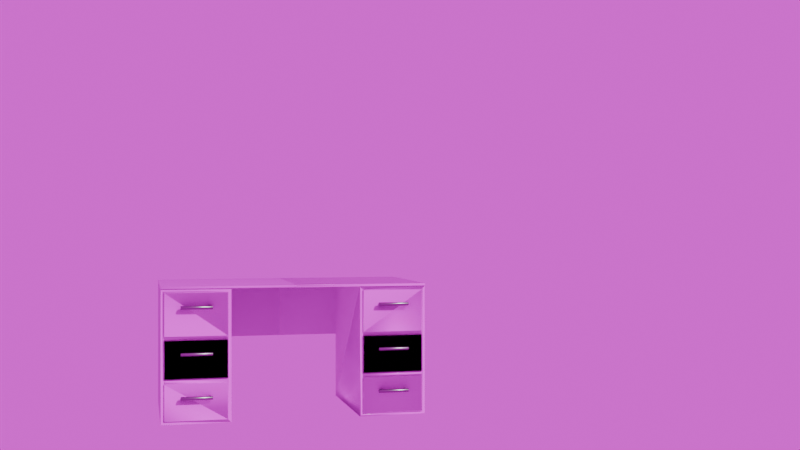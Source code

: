 # Source: desk.blend  (saved by Blender 4.4.32; exported with 4.5.12 LTS)
import bpy
from mathutils import Matrix  # noqa: F401  (used for matrix-valued properties, if any)

bpy.ops.wm.read_factory_settings(use_empty=True)
scene = bpy.context.scene
scene.name = 'Scene'

# ---- collections
col_collection = bpy.data.collections.new('Collection'); scene.collection.children.link(col_collection)

# ---- images (referenced by path relative to the original .blend; pixels are not part of the script)
import os
ASSET_DIR = os.environ.get("B2B_ASSET_DIR", "")  # directory of the original .blend (textures are referenced by path, not embedded)
HERE = os.path.dirname(os.path.abspath(__file__))  # packed textures are extracted next to this script under _unpacked/

def load_image(name, relpath, width, height, colorspace="sRGB"):
    """Load a texture the original file referenced (path relative to the .blend, or extracted next to this script)."""
    p = next((c for c in (os.path.join(HERE, relpath), os.path.join(ASSET_DIR, relpath)) if relpath and os.path.exists(c)), "")
    if p:
        img = bpy.data.images.load(p, check_existing=True)
        img.name = name
    else:  # same state as the original file: an image datablock whose file is absent (Cycles renders it pink)
        img = bpy.data.images.new(name, width, height)
        img.source = "FILE"
        img.filepath = "//" + (relpath or name)
    img.colorspace_settings.name = colorspace
    return img
img_wood023_1k_jpg_color_jpg = load_image('Wood023_1K-JPG_Color.jpg', 'Wood023_1K-JPG/Wood023_1K-JPG_Color.jpg', 1024, 1024, 'sRGB')
img_wood023_1k_jpg_roughness_jpg = load_image('Wood023_1K-JPG_Roughness.jpg', 'Wood023_1K-JPG/Wood023_1K-JPG_Roughness.jpg', 1024, 1024, 'Non-Color')
img_wood023_1k_jpg_normalgl_jpg = load_image('Wood023_1K-JPG_NormalGL.jpg', 'Wood023_1K-JPG/Wood023_1K-JPG_NormalGL.jpg', 1024, 1024, 'Non-Color')

# ---- materials (node trees are filled in below, after node groups)
mat_wood = bpy.data.materials.new('wood')
mat_wood.alpha_threshold = 0.0
mat_wood.roughness = 0.5
mat_wood.line_color = (0.0, 0.0, 0.0, 1.0)
mat_metal = bpy.data.materials.new('Metal')

# ---- material node trees
mat_wood.use_nodes = True; mat_wood.node_tree.nodes.clear()
_N = mat_wood.node_tree.nodes; _L = mat_wood.node_tree.links
n0 = _N.new('ShaderNodeOutputMaterial'); n0.name = 'Material Output'; n0.location = (300, 300)
n1 = _N.new('ShaderNodeBsdfPrincipled'); n1.name = 'Principled BSDF'; n1.location = (10, 300)
n1.inputs[3].default_value = 1.45
n2 = _N.new('ShaderNodeTexImage'); n2.name = 'Image Texture'; n2.location = (85, -40)
n2.label = 'Base Color'
n2.image = img_wood023_1k_jpg_color_jpg
n3 = _N.new('ShaderNodeTexImage'); n3.name = 'Image Texture.001'; n3.location = (85, -320)
n3.label = 'Roughness'
n3.image = img_wood023_1k_jpg_roughness_jpg
n4 = _N.new('ShaderNodeTexImage'); n4.name = 'Image Texture.002'; n4.location = (85, -600)
n4.label = 'Normal'
n4.image = img_wood023_1k_jpg_normalgl_jpg
n5 = _N.new('ShaderNodeNormalMap'); n5.name = 'Normal Map'; n5.location = (-240, -60)
n6 = _N.new('ShaderNodeMapping'); n6.name = 'Mapping'; n6.location = (230, -40)
n7 = _N.new('NodeReroute'); n7.name = 'Reroute'; n7.location = (35, -495)
n7.width = 12
n7.socket_idname = 'NodeSocketVector'
n8 = _N.new('ShaderNodeTexCoord'); n8.name = 'Texture Coordinate'; n8.location = (30, -40)
n9 = _N.new('NodeFrame'); n9.name = 'Frame'; n9.location = (-1270, 340)
n9.label = 'Mapping'
n9.width = 400
n10 = _N.new('NodeFrame'); n10.name = 'Frame.001'; n10.location = (-625, 540)
n10.label = 'Textures'
n10.width = 355
n2.parent = n10
n3.parent = n10
n4.parent = n10
n6.parent = n9
n7.parent = n10
n8.parent = n9
_L.new(n1.outputs[0], n0.inputs[0])
_L.new(n2.outputs[0], n1.inputs[0])
_L.new(n3.outputs[0], n1.inputs[2])
_L.new(n4.outputs[0], n5.inputs[1])
_L.new(n5.outputs[0], n1.inputs[5])
_L.new(n7.outputs[0], n2.inputs[0])
_L.new(n7.outputs[0], n3.inputs[0])
_L.new(n7.outputs[0], n4.inputs[0])
_L.new(n6.outputs[0], n7.inputs[0])
_L.new(n8.outputs[2], n6.inputs[0])
n0.is_active_output = True
mat_metal.use_nodes = True; mat_metal.node_tree.nodes.clear()
_N = mat_metal.node_tree.nodes; _L = mat_metal.node_tree.links
n0 = _N.new('ShaderNodeBsdfPrincipled'); n0.name = 'Principled BSDF'; n0.location = (21, 301)
n0.inputs[0].default_value = (0.2991, 0.2991, 0.2991, 1.0)
n0.inputs[1].default_value = 1.0
n0.inputs[2].default_value = 0.3473
n1 = _N.new('ShaderNodeOutputMaterial'); n1.name = 'Material Output'; n1.location = (311, 301)
_L.new(n0.outputs[0], n1.inputs[0])
n1.is_active_output = True

# ---- world
world_world = bpy.data.worlds.new('World'); scene.world = world_world
world_world.use_nodes = True; world_world.node_tree.nodes.clear()
_N = world_world.node_tree.nodes; _L = world_world.node_tree.links
n0 = _N.new('ShaderNodeOutputWorld'); n0.name = 'World Output'; n0.location = (300, 300)
n1 = _N.new('ShaderNodeBackground'); n1.name = 'Background'; n1.location = (10, 300)
n2 = _N.new('ShaderNodeTexEnvironment'); n2.name = 'Environment Texture'; n2.location = (-280, 275)
_L.new(n1.outputs[0], n0.inputs[0])
_L.new(n2.outputs[0], n1.inputs[0])
n0.is_active_output = True
world_world.color = (0.05088, 0.05088, 0.05088)
world_world.sun_shadow_jitter_overblur = 0.0

# ---- cameras
cam_camera = bpy.data.cameras.new('Camera')
cam_camera.lens = 46.86

# ---- meshes
me_cube = bpy.data.meshes.new('Cube')
me_cube.from_pydata([(3.93, 2.016, -0.1208), (3.93, 2.016, -0.2007), (3.93, -2.038, -0.1208), (3.93, -2.038, -0.2007), (0.0, 2.016, -0.2007), (0.0, -2.038, -0.1208), (0.0, -2.038, -0.2007), (0.0, 2.016, -0.1208), (-3.93, 2.016, -0.1208), (-3.93, 2.016, -0.2007), (-3.93, -2.038, -0.1208), (-3.93, -2.038, -0.2007)], [], [(4, 1, 3, 6), (1, 0, 2, 3), (4, 7, 0, 1), (3, 2, 5, 6), (0, 7, 5, 2), (4, 6, 5, 7), (4, 6, 11, 9), (9, 11, 10, 8), (4, 9, 8, 7), (11, 6, 5, 10), (8, 10, 5, 7)])
me_cube.polygons.foreach_set('use_smooth', [True] * 11)
_uv = me_cube.uv_layers.new(name='UVMap')
_uv.uv.foreach_set('vector', [0.2501, 0.5, 0.375, 0.5, 0.375, 0.75, 0.2501, 0.75, 0.375, 0.5, 0.625, 0.5, 0.625, 0.75, 0.375, 0.75, 0.375, 0.3751, 0.625, 0.3751, 0.625, 0.5, 0.375, 0.5, 0.375, 0.75, 0.625, 0.75, 0.625, 0.8749, 0.375, 0.8749, 0.625, 0.5, 0.7499, 0.5, 0.7499, 0.75, 0.625, 0.75, 0.2501, 0.5, 0.2501, 0.75, 0.625, 0.8749, 0.7499, 0.5, 0.2501, 0.5, 0.2501, 0.75, 0.375, 0.75, 0.375, 0.5, 0.375, 0.5, 0.375, 0.75, 0.625, 0.75, 0.625, 0.5, 0.375, 0.3751, 0.375, 0.5, 0.625, 0.5, 0.625, 0.3751, 0.375, 0.75, 0.375, 0.8749, 0.625, 0.8749, 0.625, 0.75, 0.625, 0.5, 0.625, 0.75, 0.7499, 0.75, 0.7499, 0.5])
me_cube.materials.append(mat_wood)
me_cube.use_mirror_vertex_groups = False
me_cube.update()
me_cylinder = bpy.data.meshes.new('Cylinder')
me_cylinder.from_pydata([(2.5, -2.155, -3.371), (2.5, -2.155, -3.298), (2.5, -1.967, -3.371), (2.5, -1.967, -3.298), (2.572, -2.155, -3.371), (2.572, -2.155, -3.298), (2.572, -1.967, -3.371), (2.572, -1.967, -3.298), (2.5, -2.155, -3.371), (2.5, -2.155, -3.298), (2.5, -1.967, -3.371), (2.5, -1.967, -3.298), (2.572, -2.155, -3.371), (2.572, -2.155, -3.298), (2.572, -1.967, -3.371), (2.572, -1.967, -3.298), (3.252, -2.155, -3.371), (3.252, -2.155, -3.298), (3.252, -1.967, -3.371), (3.252, -1.967, -3.298), (3.324, -2.155, -3.371), (3.324, -2.155, -3.298), (3.324, -1.967, -3.371), (3.324, -1.967, -3.298), (2.455, -2.122, -3.337), (2.457, -2.119, -3.337), (2.455, -2.129, -3.362), (2.457, -2.126, -3.363), (2.455, -2.147, -3.38), (2.457, -2.145, -3.382), (2.455, -2.171, -3.387), (2.457, -2.171, -3.389), (2.455, -2.196, -3.38), (2.457, -2.197, -3.382), (2.455, -2.214, -3.362), (2.457, -2.216, -3.363), (2.455, -2.22, -3.337), (2.457, -2.223, -3.337), (2.455, -2.214, -3.313), (2.457, -2.216, -3.311), (2.455, -2.196, -3.295), (2.457, -2.197, -3.293), (2.455, -2.171, -3.288), (2.457, -2.171, -3.286), (2.455, -2.147, -3.295), (2.457, -2.145, -3.293), (2.455, -2.129, -3.313), (2.457, -2.126, -3.311), (3.367, -2.123, -3.337), (3.363, -2.119, -3.337), (3.363, -2.126, -3.363), (3.367, -2.13, -3.361), (3.363, -2.145, -3.382), (3.367, -2.147, -3.379), (3.363, -2.171, -3.389), (3.367, -2.171, -3.385), (3.363, -2.197, -3.382), (3.367, -2.195, -3.379), (3.363, -2.216, -3.363), (3.367, -2.213, -3.361), (3.363, -2.223, -3.337), (3.367, -2.219, -3.337), (3.363, -2.216, -3.311), (3.367, -2.213, -3.313), (3.363, -2.197, -3.293), (3.367, -2.195, -3.296), (3.363, -2.171, -3.286), (3.367, -2.171, -3.289), (3.363, -2.145, -3.293), (3.367, -2.147, -3.296), (3.363, -2.126, -3.311), (3.367, -2.13, -3.313), (2.5, -2.155, -2.108), (2.5, -2.155, -2.036), (2.5, -1.967, -2.108), (2.5, -1.967, -2.036), (2.572, -2.155, -2.108), (2.572, -2.155, -2.036), (2.572, -1.967, -2.108), (2.572, -1.967, -2.036), (2.5, -2.155, -2.108), (2.5, -2.155, -2.036), (2.5, -1.967, -2.108), (2.5, -1.967, -2.036), (2.572, -2.155, -2.108), (2.572, -2.155, -2.036), (2.572, -1.967, -2.108), (2.572, -1.967, -2.036), (3.252, -2.155, -2.108), (3.252, -2.155, -2.036), (3.252, -1.967, -2.108), (3.252, -1.967, -2.036), (3.324, -2.155, -2.108), (3.324, -2.155, -2.036), (3.324, -1.967, -2.108), (3.324, -1.967, -2.036), (2.455, -2.122, -2.075), (2.457, -2.119, -2.075), (2.455, -2.129, -2.099), (2.457, -2.126, -2.101), (2.455, -2.147, -2.117), (2.457, -2.145, -2.12), (2.455, -2.171, -2.124), (2.457, -2.171, -2.127), (2.455, -2.196, -2.117), (2.457, -2.197, -2.12), (2.455, -2.214, -2.099), (2.457, -2.216, -2.101), (2.455, -2.22, -2.075), (2.457, -2.223, -2.075), (2.455, -2.214, -2.05), (2.457, -2.216, -2.049), (2.455, -2.196, -2.032), (2.457, -2.197, -2.03), (2.455, -2.171, -2.026), (2.457, -2.171, -2.023), (2.455, -2.147, -2.032), (2.457, -2.145, -2.03), (2.455, -2.129, -2.05), (2.457, -2.126, -2.049), (3.367, -2.123, -2.075), (3.363, -2.119, -2.075), (3.363, -2.126, -2.101), (3.367, -2.13, -2.099), (3.363, -2.145, -2.12), (3.367, -2.147, -2.116), (3.363, -2.171, -2.127), (3.367, -2.171, -2.123), (3.363, -2.197, -2.12), (3.367, -2.195, -2.116), (3.363, -2.216, -2.101), (3.367, -2.213, -2.099), (3.363, -2.223, -2.075), (3.367, -2.219, -2.075), (3.363, -2.216, -2.049), (3.367, -2.213, -2.051), (3.363, -2.197, -2.03), (3.367, -2.195, -2.033), (3.363, -2.171, -2.023), (3.367, -2.171, -2.027), (3.363, -2.145, -2.03), (3.367, -2.147, -2.033), (3.363, -2.126, -2.049), (3.367, -2.13, -2.051), (2.5, -2.155, -0.7627), (2.5, -2.155, -0.6906), (2.5, -1.967, -0.7627), (2.5, -1.967, -0.6906), (2.572, -2.155, -0.7627), (2.572, -2.155, -0.6906), (2.572, -1.967, -0.7627), (2.572, -1.967, -0.6906), (2.5, -2.155, -0.7627), (2.5, -2.155, -0.6906), (2.5, -1.967, -0.7627), (2.5, -1.967, -0.6906), (2.572, -2.155, -0.7627), (2.572, -2.155, -0.6906), (2.572, -1.967, -0.7627), (2.572, -1.967, -0.6906), (3.252, -2.155, -0.7627), (3.252, -2.155, -0.6906), (3.252, -1.967, -0.7627), (3.252, -1.967, -0.6906), (3.324, -2.155, -0.7627), (3.324, -2.155, -0.6906), (3.324, -1.967, -0.7627), (3.324, -1.967, -0.6906), (2.455, -2.122, -0.7296), (2.457, -2.119, -0.7296), (2.455, -2.129, -0.7542), (2.457, -2.126, -0.7555), (2.455, -2.147, -0.7722), (2.457, -2.145, -0.7745), (2.455, -2.171, -0.7787), (2.457, -2.171, -0.7814), (2.455, -2.196, -0.7722), (2.457, -2.197, -0.7745), (2.455, -2.214, -0.7542), (2.457, -2.216, -0.7555), (2.455, -2.22, -0.7296), (2.457, -2.223, -0.7296), (2.455, -2.214, -0.705), (2.457, -2.216, -0.7037), (2.455, -2.196, -0.687), (2.457, -2.197, -0.6847), (2.455, -2.171, -0.6804), (2.457, -2.171, -0.6777), (2.455, -2.147, -0.687), (2.457, -2.145, -0.6847), (2.455, -2.129, -0.705), (2.457, -2.126, -0.7037), (3.367, -2.123, -0.7296), (3.363, -2.119, -0.7296), (3.363, -2.126, -0.7555), (3.367, -2.13, -0.7536), (3.363, -2.145, -0.7745), (3.367, -2.147, -0.7711), (3.363, -2.171, -0.7814), (3.367, -2.171, -0.7775), (3.363, -2.197, -0.7745), (3.367, -2.195, -0.7711), (3.363, -2.216, -0.7555), (3.367, -2.213, -0.7536), (3.363, -2.223, -0.7296), (3.367, -2.219, -0.7296), (3.363, -2.216, -0.7037), (3.367, -2.213, -0.7056), (3.363, -2.197, -0.6847), (3.367, -2.195, -0.688), (3.363, -2.171, -0.6777), (3.367, -2.171, -0.6816), (3.363, -2.145, -0.6847), (3.367, -2.147, -0.688), (3.363, -2.126, -0.7037), (3.367, -2.13, -0.7056)], [], [(49, 25, 27, 50), (54, 31, 33, 56), (56, 33, 35, 58), (58, 35, 37, 60), (60, 37, 39, 62), (62, 39, 41, 64), (64, 41, 43, 66), (66, 43, 45, 68), (68, 45, 47, 70), (50, 27, 29, 52), (52, 29, 31, 54), (70, 47, 25, 49), (0, 1, 3, 2), (2, 3, 7, 6), (6, 7, 5, 4), (4, 5, 1, 0), (2, 6, 4, 0), (7, 3, 1, 5), (8, 9, 11, 10), (10, 11, 15, 14), (14, 15, 13, 12), (12, 13, 9, 8), (10, 14, 12, 8), (15, 11, 9, 13), (16, 17, 19, 18), (18, 19, 23, 22), (22, 23, 21, 20), (20, 21, 17, 16), (18, 22, 20, 16), (23, 19, 17, 21), (27, 25, 24, 26), (29, 27, 26, 28), (31, 29, 28, 30), (33, 31, 30, 32), (35, 33, 32, 34), (37, 35, 34, 36), (39, 37, 36, 38), (41, 39, 38, 40), (43, 41, 40, 42), (45, 43, 42, 44), (47, 45, 44, 46), (25, 47, 46, 24), (26, 24, 46, 44, 42, 40, 38, 36, 34, 32, 30, 28), (49, 50, 51, 48), (50, 52, 53, 51), (52, 54, 55, 53), (54, 56, 57, 55), (56, 58, 59, 57), (58, 60, 61, 59), (60, 62, 63, 61), (62, 64, 65, 63), (64, 66, 67, 65), (66, 68, 69, 67), (68, 70, 71, 69), (70, 49, 48, 71), (48, 51, 53, 55, 57, 59, 61, 63, 65, 67, 69, 71), (121, 97, 99, 122), (126, 103, 105, 128), (128, 105, 107, 130), (130, 107, 109, 132), (132, 109, 111, 134), (134, 111, 113, 136), (136, 113, 115, 138), (138, 115, 117, 140), (140, 117, 119, 142), (122, 99, 101, 124), (124, 101, 103, 126), (142, 119, 97, 121), (72, 73, 75, 74), (74, 75, 79, 78), (78, 79, 77, 76), (76, 77, 73, 72), (74, 78, 76, 72), (79, 75, 73, 77), (80, 81, 83, 82), (82, 83, 87, 86), (86, 87, 85, 84), (84, 85, 81, 80), (82, 86, 84, 80), (87, 83, 81, 85), (88, 89, 91, 90), (90, 91, 95, 94), (94, 95, 93, 92), (92, 93, 89, 88), (90, 94, 92, 88), (95, 91, 89, 93), (99, 97, 96, 98), (101, 99, 98, 100), (103, 101, 100, 102), (105, 103, 102, 104), (107, 105, 104, 106), (109, 107, 106, 108), (111, 109, 108, 110), (113, 111, 110, 112), (115, 113, 112, 114), (117, 115, 114, 116), (119, 117, 116, 118), (97, 119, 118, 96), (98, 96, 118, 116, 114, 112, 110, 108, 106, 104, 102, 100), (121, 122, 123, 120), (122, 124, 125, 123), (124, 126, 127, 125), (126, 128, 129, 127), (128, 130, 131, 129), (130, 132, 133, 131), (132, 134, 135, 133), (134, 136, 137, 135), (136, 138, 139, 137), (138, 140, 141, 139), (140, 142, 143, 141), (142, 121, 120, 143), (120, 123, 125, 127, 129, 131, 133, 135, 137, 139, 141, 143), (193, 169, 171, 194), (198, 175, 177, 200), (200, 177, 179, 202), (202, 179, 181, 204), (204, 181, 183, 206), (206, 183, 185, 208), (208, 185, 187, 210), (210, 187, 189, 212), (212, 189, 191, 214), (194, 171, 173, 196), (196, 173, 175, 198), (214, 191, 169, 193), (144, 145, 147, 146), (146, 147, 151, 150), (150, 151, 149, 148), (148, 149, 145, 144), (146, 150, 148, 144), (151, 147, 145, 149), (152, 153, 155, 154), (154, 155, 159, 158), (158, 159, 157, 156), (156, 157, 153, 152), (154, 158, 156, 152), (159, 155, 153, 157), (160, 161, 163, 162), (162, 163, 167, 166), (166, 167, 165, 164), (164, 165, 161, 160), (162, 166, 164, 160), (167, 163, 161, 165), (171, 169, 168, 170), (173, 171, 170, 172), (175, 173, 172, 174), (177, 175, 174, 176), (179, 177, 176, 178), (181, 179, 178, 180), (183, 181, 180, 182), (185, 183, 182, 184), (187, 185, 184, 186), (189, 187, 186, 188), (191, 189, 188, 190), (169, 191, 190, 168), (170, 168, 190, 188, 186, 184, 182, 180, 178, 176, 174, 172), (193, 194, 195, 192), (194, 196, 197, 195), (196, 198, 199, 197), (198, 200, 201, 199), (200, 202, 203, 201), (202, 204, 205, 203), (204, 206, 207, 205), (206, 208, 209, 207), (208, 210, 211, 209), (210, 212, 213, 211), (212, 214, 215, 213), (214, 193, 192, 215), (192, 195, 197, 199, 201, 203, 205, 207, 209, 211, 213, 215)])
me_cylinder.polygons.foreach_set('use_smooth', [True] * 168)
_uv = me_cylinder.uv_layers.new(name='UVMap')
_uv.uv.foreach_set('vector', [1.0, 0.502, 1.0, 0.9986, 0.9167, 0.9986, 0.9167, 0.502, 0.75, 0.502, 0.75, 0.9986, 0.6667, 0.9986, 0.6667, 0.502, 0.6667, 0.502, 0.6667, 0.9986, 0.5833, 0.9986, 0.5833, 0.502, 0.5833, 0.502, 0.5833, 0.9986, 0.5, 0.9986, 0.5, 0.502, 0.5, 0.502, 0.5, 0.9986, 0.4167, 0.9986, 0.4167, 0.502, 0.4167, 0.502, 0.4167, 0.9986, 0.3333, 0.9986, 0.3333, 0.502, 0.3333, 0.502, 0.3333, 0.9986, 0.25, 0.9986, 0.25, 0.502, 0.25, 0.502, 0.25, 0.9986, 0.1667, 0.9986, 0.1667, 0.502, 0.1667, 0.502, 0.1667, 0.9986, 0.08333, 0.9986, 0.08333, 0.502, 0.9167, 0.502, 0.9167, 0.9986, 0.8333, 0.9986, 0.8333, 0.502, 0.8333, 0.502, 0.8333, 0.9986, 0.75, 0.9986, 0.75, 0.502, 0.08333, 0.502, 0.08333, 0.9986, 7.451e-08, 0.9986, 7.451e-08, 0.502, 0.375, 0.0, 0.625, 0.0, 0.625, 0.25, 0.375, 0.25, 0.375, 0.25, 0.625, 0.25, 0.625, 0.5, 0.375, 0.5, 0.375, 0.5, 0.625, 0.5, 0.625, 0.75, 0.375, 0.75, 0.375, 0.75, 0.625, 0.75, 0.625, 1.0, 0.375, 1.0, 0.125, 0.5, 0.375, 0.5, 0.375, 0.75, 0.125, 0.75, 0.625, 0.5, 0.875, 0.5, 0.875, 0.75, 0.625, 0.75, 0.375, 0.0, 0.625, 0.0, 0.625, 0.25, 0.375, 0.25, 0.375, 0.25, 0.625, 0.25, 0.625, 0.5, 0.375, 0.5, 0.375, 0.5, 0.625, 0.5, 0.625, 0.75, 0.375, 0.75, 0.375, 0.75, 0.625, 0.75, 0.625, 1.0, 0.375, 1.0, 0.125, 0.5, 0.375, 0.5, 0.375, 0.75, 0.125, 0.75, 0.625, 0.5, 0.875, 0.5, 0.875, 0.75, 0.625, 0.75, 0.375, 0.0, 0.625, 0.0, 0.625, 0.25, 0.375, 0.25, 0.375, 0.25, 0.625, 0.25, 0.625, 0.5, 0.375, 0.5, 0.375, 0.5, 0.625, 0.5, 0.625, 0.75, 0.375, 0.75, 0.375, 0.75, 0.625, 0.75, 0.625, 1.0, 0.375, 1.0, 0.125, 0.5, 0.375, 0.5, 0.375, 0.75, 0.125, 0.75, 0.625, 0.5, 0.875, 0.5, 0.875, 0.75, 0.625, 0.75, 0.9167, 0.9986, 1.0, 0.9986, 0.9978, 1.0, 0.9188, 1.0, 0.8333, 0.9986, 0.9167, 0.9986, 0.9145, 1.0, 0.8355, 1.0, 0.75, 0.9986, 0.8333, 0.9986, 0.8312, 1.0, 0.7522, 1.0, 0.6667, 0.9986, 0.75, 0.9986, 0.7478, 1.0, 0.6688, 1.0, 0.5833, 0.9986, 0.6667, 0.9986, 0.6645, 1.0, 0.5855, 1.0, 0.5, 0.9986, 0.5833, 0.9986, 0.5812, 1.0, 0.5022, 1.0, 0.4167, 0.9986, 0.5, 0.9986, 0.4978, 1.0, 0.4188, 1.0, 0.3333, 0.9986, 0.4167, 0.9986, 0.4145, 1.0, 0.3355, 1.0, 0.25, 0.9986, 0.3333, 0.9986, 0.3312, 1.0, 0.2522, 1.0, 0.1667, 0.9986, 0.25, 0.9986, 0.2478, 1.0, 0.1688, 1.0, 0.08333, 0.9986, 0.1667, 0.9986, 0.1645, 1.0, 0.08549, 1.0, 7.451e-08, 0.9986, 0.08333, 0.9986, 0.08118, 1.0, 0.002153, 1.0, 0.3638, 0.4471, 0.25, 0.4776, 0.1362, 0.4471, 0.05289, 0.3638, 0.0224, 0.25, 0.05289, 0.1362, 0.1362, 0.05289, 0.25, 0.0224, 0.3638, 0.05289, 0.4471, 0.1362, 0.4776, 0.25, 0.4471, 0.3638, 1.0, 0.502, 0.9167, 0.502, 0.9198, 0.5, 0.9969, 0.5, 0.9167, 0.502, 0.8333, 0.502, 0.8364, 0.5, 0.9136, 0.5, 0.8333, 0.502, 0.75, 0.502, 0.7531, 0.5, 0.8302, 0.5, 0.75, 0.502, 0.6667, 0.502, 0.6698, 0.5, 0.7469, 0.5, 0.6667, 0.502, 0.5833, 0.502, 0.5864, 0.5, 0.6636, 0.5, 0.5833, 0.502, 0.5, 0.502, 0.5031, 0.5, 0.5802, 0.5, 0.5, 0.502, 0.4167, 0.502, 0.4198, 0.5, 0.4969, 0.5, 0.4167, 0.502, 0.3333, 0.502, 0.3364, 0.5, 0.4136, 0.5, 0.3333, 0.502, 0.25, 0.502, 0.2531, 0.5, 0.3302, 0.5, 0.25, 0.502, 0.1667, 0.502, 0.1698, 0.5, 0.2469, 0.5, 0.1667, 0.502, 0.08333, 0.502, 0.08644, 0.5, 0.1636, 0.5, 0.08333, 0.502, 7.451e-08, 0.502, 0.003111, 0.5, 0.08022, 0.5, 0.75, 0.4721, 0.861, 0.4423, 0.9423, 0.361, 0.9721, 0.25, 0.9423, 0.139, 0.861, 0.05767, 0.75, 0.02791, 0.639, 0.05767, 0.5577, 0.139, 0.5279, 0.25, 0.5577, 0.361, 0.639, 0.4423, 1.0, 0.502, 1.0, 0.9986, 0.9167, 0.9986, 0.9167, 0.502, 0.75, 0.502, 0.75, 0.9986, 0.6667, 0.9986, 0.6667, 0.502, 0.6667, 0.502, 0.6667, 0.9986, 0.5833, 0.9986, 0.5833, 0.502, 0.5833, 0.502, 0.5833, 0.9986, 0.5, 0.9986, 0.5, 0.502, 0.5, 0.502, 0.5, 0.9986, 0.4167, 0.9986, 0.4167, 0.502, 0.4167, 0.502, 0.4167, 0.9986, 0.3333, 0.9986, 0.3333, 0.502, 0.3333, 0.502, 0.3333, 0.9986, 0.25, 0.9986, 0.25, 0.502, 0.25, 0.502, 0.25, 0.9986, 0.1667, 0.9986, 0.1667, 0.502, 0.1667, 0.502, 0.1667, 0.9986, 0.08333, 0.9986, 0.08333, 0.502, 0.9167, 0.502, 0.9167, 0.9986, 0.8333, 0.9986, 0.8333, 0.502, 0.8333, 0.502, 0.8333, 0.9986, 0.75, 0.9986, 0.75, 0.502, 0.08333, 0.502, 0.08333, 0.9986, 7.451e-08, 0.9986, 7.451e-08, 0.502, 0.375, 0.0, 0.625, 0.0, 0.625, 0.25, 0.375, 0.25, 0.375, 0.25, 0.625, 0.25, 0.625, 0.5, 0.375, 0.5, 0.375, 0.5, 0.625, 0.5, 0.625, 0.75, 0.375, 0.75, 0.375, 0.75, 0.625, 0.75, 0.625, 1.0, 0.375, 1.0, 0.125, 0.5, 0.375, 0.5, 0.375, 0.75, 0.125, 0.75, 0.625, 0.5, 0.875, 0.5, 0.875, 0.75, 0.625, 0.75, 0.375, 0.0, 0.625, 0.0, 0.625, 0.25, 0.375, 0.25, 0.375, 0.25, 0.625, 0.25, 0.625, 0.5, 0.375, 0.5, 0.375, 0.5, 0.625, 0.5, 0.625, 0.75, 0.375, 0.75, 0.375, 0.75, 0.625, 0.75, 0.625, 1.0, 0.375, 1.0, 0.125, 0.5, 0.375, 0.5, 0.375, 0.75, 0.125, 0.75, 0.625, 0.5, 0.875, 0.5, 0.875, 0.75, 0.625, 0.75, 0.375, 0.0, 0.625, 0.0, 0.625, 0.25, 0.375, 0.25, 0.375, 0.25, 0.625, 0.25, 0.625, 0.5, 0.375, 0.5, 0.375, 0.5, 0.625, 0.5, 0.625, 0.75, 0.375, 0.75, 0.375, 0.75, 0.625, 0.75, 0.625, 1.0, 0.375, 1.0, 0.125, 0.5, 0.375, 0.5, 0.375, 0.75, 0.125, 0.75, 0.625, 0.5, 0.875, 0.5, 0.875, 0.75, 0.625, 0.75, 0.9167, 0.9986, 1.0, 0.9986, 0.9978, 1.0, 0.9188, 1.0, 0.8333, 0.9986, 0.9167, 0.9986, 0.9145, 1.0, 0.8355, 1.0, 0.75, 0.9986, 0.8333, 0.9986, 0.8312, 1.0, 0.7522, 1.0, 0.6667, 0.9986, 0.75, 0.9986, 0.7478, 1.0, 0.6688, 1.0, 0.5833, 0.9986, 0.6667, 0.9986, 0.6645, 1.0, 0.5855, 1.0, 0.5, 0.9986, 0.5833, 0.9986, 0.5812, 1.0, 0.5022, 1.0, 0.4167, 0.9986, 0.5, 0.9986, 0.4978, 1.0, 0.4188, 1.0, 0.3333, 0.9986, 0.4167, 0.9986, 0.4145, 1.0, 0.3355, 1.0, 0.25, 0.9986, 0.3333, 0.9986, 0.3312, 1.0, 0.2522, 1.0, 0.1667, 0.9986, 0.25, 0.9986, 0.2478, 1.0, 0.1688, 1.0, 0.08333, 0.9986, 0.1667, 0.9986, 0.1645, 1.0, 0.08549, 1.0, 7.451e-08, 0.9986, 0.08333, 0.9986, 0.08118, 1.0, 0.002153, 1.0, 0.3638, 0.4471, 0.25, 0.4776, 0.1362, 0.4471, 0.05289, 0.3638, 0.0224, 0.25, 0.05289, 0.1362, 0.1362, 0.05289, 0.25, 0.0224, 0.3638, 0.05289, 0.4471, 0.1362, 0.4776, 0.25, 0.4471, 0.3638, 1.0, 0.502, 0.9167, 0.502, 0.9198, 0.5, 0.9969, 0.5, 0.9167, 0.502, 0.8333, 0.502, 0.8364, 0.5, 0.9136, 0.5, 0.8333, 0.502, 0.75, 0.502, 0.7531, 0.5, 0.8302, 0.5, 0.75, 0.502, 0.6667, 0.502, 0.6698, 0.5, 0.7469, 0.5, 0.6667, 0.502, 0.5833, 0.502, 0.5864, 0.5, 0.6636, 0.5, 0.5833, 0.502, 0.5, 0.502, 0.5031, 0.5, 0.5802, 0.5, 0.5, 0.502, 0.4167, 0.502, 0.4198, 0.5, 0.4969, 0.5, 0.4167, 0.502, 0.3333, 0.502, 0.3364, 0.5, 0.4136, 0.5, 0.3333, 0.502, 0.25, 0.502, 0.2531, 0.5, 0.3302, 0.5, 0.25, 0.502, 0.1667, 0.502, 0.1698, 0.5, 0.2469, 0.5, 0.1667, 0.502, 0.08333, 0.502, 0.08644, 0.5, 0.1636, 0.5, 0.08333, 0.502, 7.451e-08, 0.502, 0.003111, 0.5, 0.08022, 0.5, 0.75, 0.4721, 0.861, 0.4423, 0.9423, 0.361, 0.9721, 0.25, 0.9423, 0.139, 0.861, 0.05767, 0.75, 0.02791, 0.639, 0.05767, 0.5577, 0.139, 0.5279, 0.25, 0.5577, 0.361, 0.639, 0.4423, 1.0, 0.502, 1.0, 0.9986, 0.9167, 0.9986, 0.9167, 0.502, 0.75, 0.502, 0.75, 0.9986, 0.6667, 0.9986, 0.6667, 0.502, 0.6667, 0.502, 0.6667, 0.9986, 0.5833, 0.9986, 0.5833, 0.502, 0.5833, 0.502, 0.5833, 0.9986, 0.5, 0.9986, 0.5, 0.502, 0.5, 0.502, 0.5, 0.9986, 0.4167, 0.9986, 0.4167, 0.502, 0.4167, 0.502, 0.4167, 0.9986, 0.3333, 0.9986, 0.3333, 0.502, 0.3333, 0.502, 0.3333, 0.9986, 0.25, 0.9986, 0.25, 0.502, 0.25, 0.502, 0.25, 0.9986, 0.1667, 0.9986, 0.1667, 0.502, 0.1667, 0.502, 0.1667, 0.9986, 0.08333, 0.9986, 0.08333, 0.502, 0.9167, 0.502, 0.9167, 0.9986, 0.8333, 0.9986, 0.8333, 0.502, 0.8333, 0.502, 0.8333, 0.9986, 0.75, 0.9986, 0.75, 0.502, 0.08333, 0.502, 0.08333, 0.9986, 7.451e-08, 0.9986, 7.451e-08, 0.502, 0.375, 0.0, 0.625, 0.0, 0.625, 0.25, 0.375, 0.25, 0.375, 0.25, 0.625, 0.25, 0.625, 0.5, 0.375, 0.5, 0.375, 0.5, 0.625, 0.5, 0.625, 0.75, 0.375, 0.75, 0.375, 0.75, 0.625, 0.75, 0.625, 1.0, 0.375, 1.0, 0.125, 0.5, 0.375, 0.5, 0.375, 0.75, 0.125, 0.75, 0.625, 0.5, 0.875, 0.5, 0.875, 0.75, 0.625, 0.75, 0.375, 0.0, 0.625, 0.0, 0.625, 0.25, 0.375, 0.25, 0.375, 0.25, 0.625, 0.25, 0.625, 0.5, 0.375, 0.5, 0.375, 0.5, 0.625, 0.5, 0.625, 0.75, 0.375, 0.75, 0.375, 0.75, 0.625, 0.75, 0.625, 1.0, 0.375, 1.0, 0.125, 0.5, 0.375, 0.5, 0.375, 0.75, 0.125, 0.75, 0.625, 0.5, 0.875, 0.5, 0.875, 0.75, 0.625, 0.75, 0.375, 0.0, 0.625, 0.0, 0.625, 0.25, 0.375, 0.25, 0.375, 0.25, 0.625, 0.25, 0.625, 0.5, 0.375, 0.5, 0.375, 0.5, 0.625, 0.5, 0.625, 0.75, 0.375, 0.75, 0.375, 0.75, 0.625, 0.75, 0.625, 1.0, 0.375, 1.0, 0.125, 0.5, 0.375, 0.5, 0.375, 0.75, 0.125, 0.75, 0.625, 0.5, 0.875, 0.5, 0.875, 0.75, 0.625, 0.75, 0.9167, 0.9986, 1.0, 0.9986, 0.9978, 1.0, 0.9188, 1.0, 0.8333, 0.9986, 0.9167, 0.9986, 0.9145, 1.0, 0.8355, 1.0, 0.75, 0.9986, 0.8333, 0.9986, 0.8312, 1.0, 0.7522, 1.0, 0.6667, 0.9986, 0.75, 0.9986, 0.7478, 1.0, 0.6688, 1.0, 0.5833, 0.9986, 0.6667, 0.9986, 0.6645, 1.0, 0.5855, 1.0, 0.5, 0.9986, 0.5833, 0.9986, 0.5812, 1.0, 0.5022, 1.0, 0.4167, 0.9986, 0.5, 0.9986, 0.4978, 1.0, 0.4188, 1.0, 0.3333, 0.9986, 0.4167, 0.9986, 0.4145, 1.0, 0.3355, 1.0, 0.25, 0.9986, 0.3333, 0.9986, 0.3312, 1.0, 0.2522, 1.0, 0.1667, 0.9986, 0.25, 0.9986, 0.2478, 1.0, 0.1688, 1.0, 0.08333, 0.9986, 0.1667, 0.9986, 0.1645, 1.0, 0.08549, 1.0, 7.451e-08, 0.9986, 0.08333, 0.9986, 0.08118, 1.0, 0.002153, 1.0, 0.3638, 0.4471, 0.25, 0.4776, 0.1362, 0.4471, 0.05289, 0.3638, 0.0224, 0.25, 0.05289, 0.1362, 0.1362, 0.05289, 0.25, 0.0224, 0.3638, 0.05289, 0.4471, 0.1362, 0.4776, 0.25, 0.4471, 0.3638, 1.0, 0.502, 0.9167, 0.502, 0.9198, 0.5, 0.9969, 0.5, 0.9167, 0.502, 0.8333, 0.502, 0.8364, 0.5, 0.9136, 0.5, 0.8333, 0.502, 0.75, 0.502, 0.7531, 0.5, 0.8302, 0.5, 0.75, 0.502, 0.6667, 0.502, 0.6698, 0.5, 0.7469, 0.5, 0.6667, 0.502, 0.5833, 0.502, 0.5864, 0.5, 0.6636, 0.5, 0.5833, 0.502, 0.5, 0.502, 0.5031, 0.5, 0.5802, 0.5, 0.5, 0.502, 0.4167, 0.502, 0.4198, 0.5, 0.4969, 0.5, 0.4167, 0.502, 0.3333, 0.502, 0.3364, 0.5, 0.4136, 0.5, 0.3333, 0.502, 0.25, 0.502, 0.2531, 0.5, 0.3302, 0.5, 0.25, 0.502, 0.1667, 0.502, 0.1698, 0.5, 0.2469, 0.5, 0.1667, 0.502, 0.08333, 0.502, 0.08644, 0.5, 0.1636, 0.5, 0.08333, 0.502, 7.451e-08, 0.502, 0.003111, 0.5, 0.08022, 0.5, 0.75, 0.4721, 0.861, 0.4423, 0.9423, 0.361, 0.9721, 0.25, 0.9423, 0.139, 0.861, 0.05767, 0.75, 0.02791, 0.639, 0.05767, 0.5577, 0.139, 0.5279, 0.25, 0.5577, 0.361, 0.639, 0.4423])
me_cylinder.materials.append(mat_metal)
me_cylinder.update()
me_cube_001 = bpy.data.meshes.new('Cube.001')
me_cube_001.from_pydata([(1.908, -2.014, -0.2047), (1.908, 1.992, -0.2047), (3.926, -2.014, -0.2047), (1.908, -2.014, -0.2047), (1.908, 1.992, -0.2047), (3.926, -2.014, -0.2047), (1.908, -2.014, -4.103), (2.007, -2.014, -0.3037), (3.828, -2.014, -0.3037), (2.007, -2.014, -4.005), (2.007, 1.801, -0.3037), (3.828, 1.801, -0.3037), (2.007, 1.801, -4.005), (3.828, 1.801, -4.005), (3.828, -2.014, -4.005), (3.926, -2.014, -4.103), (3.926, 1.992, -4.103), (1.908, 1.992, -4.103), (3.926, 1.992, -0.2047), (3.926, 1.992, -0.2047)], [], [(0, 1, 4, 3), (2, 19, 1, 0), (2, 0, 3, 5), (3, 4, 17, 6), (7, 8, 5, 3), (9, 7, 3, 6), (8, 7, 10, 11), (7, 9, 12, 10), (11, 10, 12, 13), (9, 14, 13, 12), (14, 8, 11, 13), (14, 9, 6, 15), (8, 14, 15, 5), (15, 6, 17, 16), (18, 5, 15, 16), (4, 18, 16, 17), (1, 19, 18, 4), (19, 2, 5, 18)])
me_cube_001.polygons.foreach_set('use_smooth', [True] * 18)
_uv = me_cube_001.uv_layers.new(name='UVMap')
_uv.uv.foreach_set('vector', [0.375, 0.5, 0.375, 0.75, 0.375, 0.75, 0.375, 0.5, 0.2501, 0.5, 0.2501, 0.75, 0.375, 0.75, 0.375, 0.5, 0.2501, 0.5, 0.375, 0.5, 0.375, 0.5, 0.2501, 0.5, 0.375, 0.5, 0.375, 0.75, 0.375, 0.75, 0.375, 0.5, 0.3689, 0.5, 0.2562, 0.5, 0.2501, 0.5, 0.375, 0.5, 0.3689, 0.5, 0.3689, 0.5, 0.375, 0.5, 0.375, 0.5, 0.2562, 0.5, 0.3689, 0.5, 0.3689, 0.5, 0.2562, 0.5, 0.3689, 0.5, 0.3689, 0.5, 0.3689, 0.5, 0.3689, 0.5, 0.2562, 0.5, 0.3689, 0.5, 0.3689, 0.5, 0.2562, 0.5, 0.3689, 0.5, 0.2562, 0.5, 0.2562, 0.5, 0.3689, 0.5, 0.2562, 0.5, 0.2562, 0.5, 0.2562, 0.5, 0.2562, 0.5, 0.2562, 0.5, 0.3689, 0.5, 0.375, 0.5, 0.2501, 0.5, 0.2562, 0.5, 0.2562, 0.5, 0.2501, 0.5, 0.2501, 0.5, 0.2501, 0.5, 0.375, 0.5, 0.375, 0.75, 0.2501, 0.75, 0.2501, 0.75, 0.2501, 0.5, 0.2501, 0.5, 0.2501, 0.75, 0.375, 0.75, 0.2501, 0.75, 0.2501, 0.75, 0.375, 0.75, 0.375, 0.75, 0.2501, 0.75, 0.2501, 0.75, 0.375, 0.75, 0.2501, 0.75, 0.2501, 0.5, 0.2501, 0.5, 0.2501, 0.75])
me_cube_001.materials.append(mat_wood)
me_cube_001.use_mirror_vertex_groups = False
me_cube_001.update()
me_cube_002 = bpy.data.meshes.new('Cube.002')
me_cube_002.from_pydata([(2.007, -2.014, -1.543), (3.828, -2.014, -1.543), (2.007, 1.801, -1.543), (2.007, -2.014, -1.666), (3.828, -2.014, -1.666), (2.007, 1.801, -1.666), (3.828, 1.801, -1.666), (3.828, 1.801, -1.543)], [], [(1, 0, 3, 4), (1, 7, 2, 0), (0, 2, 5, 3), (4, 3, 5, 6), (2, 7, 6, 5), (7, 1, 4, 6)])
me_cube_002.polygons.foreach_set('use_smooth', [True] * 6)
_uv = me_cube_002.uv_layers.new(name='UVMap')
_uv.uv.foreach_set('vector', [0.2562, 0.5, 0.3689, 0.5, 0.3689, 0.5, 0.2562, 0.5, 0.2562, 0.5, 0.2562, 0.5, 0.3689, 0.5, 0.3689, 0.5, 0.3689, 0.5, 0.3689, 0.5, 0.3689, 0.5, 0.3689, 0.5, 0.2562, 0.5, 0.3689, 0.5, 0.3689, 0.5, 0.2562, 0.5, 0.3689, 0.5, 0.2562, 0.5, 0.2562, 0.5, 0.3689, 0.5, 0.2562, 0.5, 0.2562, 0.5, 0.2562, 0.5, 0.2562, 0.5])
me_cube_002.materials.append(mat_wood)
me_cube_002.use_mirror_vertex_groups = False
me_cube_002.update()
me_cube_003 = bpy.data.meshes.new('Cube.003')
me_cube_003.from_pydata([(2.007, -2.014, -2.805), (3.828, -2.014, -2.805), (2.007, 1.801, -2.805), (2.007, -2.014, -2.928), (3.828, -2.014, -2.928), (2.007, 1.801, -2.928), (3.828, 1.801, -2.928), (3.828, 1.801, -2.805)], [], [(1, 0, 3, 4), (1, 7, 2, 0), (0, 2, 5, 3), (4, 3, 5, 6), (2, 7, 6, 5), (7, 1, 4, 6)])
me_cube_003.polygons.foreach_set('use_smooth', [True] * 6)
_uv = me_cube_003.uv_layers.new(name='UVMap')
_uv.uv.foreach_set('vector', [0.2562, 0.5, 0.3689, 0.5, 0.3689, 0.5, 0.2562, 0.5, 0.2562, 0.5, 0.2562, 0.5, 0.3689, 0.5, 0.3689, 0.5, 0.3689, 0.5, 0.3689, 0.5, 0.3689, 0.5, 0.3689, 0.5, 0.2562, 0.5, 0.3689, 0.5, 0.3689, 0.5, 0.2562, 0.5, 0.3689, 0.5, 0.2562, 0.5, 0.2562, 0.5, 0.3689, 0.5, 0.2562, 0.5, 0.2562, 0.5, 0.2562, 0.5, 0.2562, 0.5])
me_cube_003.materials.append(mat_wood)
me_cube_003.use_mirror_vertex_groups = False
me_cube_003.update()
me_cube_004 = bpy.data.meshes.new('Cube.004')
me_cube_004.from_pydata([(2.095, -1.963, -2.926), (3.74, -1.963, -2.926), (2.095, 1.7, -2.926), (2.007, -2.051, -2.926), (2.095, -1.963, -2.926), (3.74, -1.963, -2.926), (2.095, 1.7, -2.926), (2.095, -1.963, -2.926), (3.74, -1.963, -2.926), (2.095, 1.7, -2.926), (2.095, -1.963, -3.923), (3.74, -1.963, -3.923), (2.095, 1.7, -3.923), (3.74, 1.7, -3.923), (3.74, 1.7, -2.926), (3.74, 1.7, -2.926), (3.74, 1.7, -2.926), (3.827, 1.787, -2.926), (2.007, 1.787, -2.926), (3.827, 1.787, -4.003), (3.827, -2.051, -2.926), (3.827, -2.051, -4.003), (2.007, -2.051, -4.003), (2.007, 1.787, -4.003)], [], [(0, 1, 5, 4), (1, 0, 3, 20), (0, 2, 18, 3), (2, 0, 4, 6), (4, 5, 8, 7), (6, 4, 7, 9), (7, 8, 11, 10), (9, 7, 10, 12), (11, 13, 12, 10), (14, 9, 12, 13), (8, 14, 13, 11), (15, 6, 9, 14), (5, 15, 14, 8), (16, 2, 6, 15), (1, 16, 15, 5), (2, 16, 17, 18), (16, 1, 20, 17), (17, 19, 23, 18), (21, 19, 17, 20), (20, 3, 22, 21), (22, 23, 19, 21), (3, 18, 23, 22)])
me_cube_004.polygons.foreach_set('use_smooth', [True] * 22)
_uv = me_cube_004.uv_layers.new(name='UVMap')
_uv.uv.foreach_set('vector', [0.3635, 0.5, 0.2616, 0.5, 0.2616, 0.5, 0.3635, 0.5, 0.2616, 0.5, 0.3635, 0.5, 0.3689, 0.5, 0.2562, 0.5, 0.3635, 0.5, 0.3635, 0.5, 0.3689, 0.5, 0.3689, 0.5, 0.3635, 0.5, 0.3635, 0.5, 0.3635, 0.5, 0.3635, 0.5, 0.3635, 0.5, 0.2616, 0.5, 0.2616, 0.5, 0.3635, 0.5, 0.3635, 0.5, 0.3635, 0.5, 0.3635, 0.5, 0.3635, 0.5, 0.3635, 0.5, 0.2616, 0.5, 0.2616, 0.5, 0.3635, 0.5, 0.3635, 0.5, 0.3635, 0.5, 0.3635, 0.5, 0.3635, 0.5, 0.2616, 0.5, 0.2616, 0.5, 0.3635, 0.5, 0.3635, 0.5, 0.2616, 0.5, 0.3635, 0.5, 0.3635, 0.5, 0.2616, 0.5, 0.2616, 0.5, 0.2616, 0.5, 0.2616, 0.5, 0.2616, 0.5, 0.2616, 0.5, 0.3635, 0.5, 0.3635, 0.5, 0.2616, 0.5, 0.2616, 0.5, 0.2616, 0.5, 0.2616, 0.5, 0.2616, 0.5, 0.2616, 0.5, 0.3635, 0.5, 0.3635, 0.5, 0.2616, 0.5, 0.2616, 0.5, 0.2616, 0.5, 0.2616, 0.5, 0.2616, 0.5, 0.3635, 0.5, 0.2616, 0.5, 0.2562, 0.5, 0.3689, 0.5, 0.2616, 0.5, 0.2616, 0.5, 0.2562, 0.5, 0.2562, 0.5, 0.2562, 0.5, 0.2562, 0.5, 0.3689, 0.5, 0.3689, 0.5, 0.2562, 0.5, 0.2562, 0.5, 0.2562, 0.5, 0.2562, 0.5, 0.2562, 0.5, 0.3689, 0.5, 0.3689, 0.5, 0.2562, 0.5, 0.3689, 0.5, 0.3689, 0.5, 0.2562, 0.5, 0.2562, 0.5, 0.3689, 0.5, 0.3689, 0.5, 0.3689, 0.5, 0.3689, 0.5])
me_cube_004.materials.append(mat_wood)
me_cube_004.use_mirror_vertex_groups = False
me_cube_004.update()
me_cube_005 = bpy.data.meshes.new('Cube.005')
me_cube_005.from_pydata([(2.095, -1.963, -1.669), (3.74, -1.963, -1.669), (2.095, 1.7, -1.669), (2.007, -2.051, -1.669), (2.095, -1.963, -1.669), (3.74, -1.963, -1.669), (2.095, 1.7, -1.669), (2.095, -1.963, -1.669), (3.74, -1.963, -1.669), (2.095, 1.7, -1.669), (2.095, -1.963, -2.715), (3.74, -1.963, -2.715), (2.095, 1.7, -2.715), (3.74, 1.7, -2.715), (3.74, 1.7, -1.669), (3.74, 1.7, -1.669), (3.74, 1.7, -1.669), (3.827, 1.787, -1.669), (2.007, 1.787, -1.669), (3.827, 1.787, -2.798), (3.827, -2.051, -1.669), (3.827, -2.051, -2.798), (2.007, -2.051, -2.798), (2.007, 1.787, -2.798)], [], [(0, 1, 5, 4), (1, 0, 3, 20), (0, 2, 18, 3), (2, 0, 4, 6), (4, 5, 8, 7), (6, 4, 7, 9), (7, 8, 11, 10), (9, 7, 10, 12), (11, 13, 12, 10), (14, 9, 12, 13), (8, 14, 13, 11), (15, 6, 9, 14), (5, 15, 14, 8), (16, 2, 6, 15), (1, 16, 15, 5), (2, 16, 17, 18), (16, 1, 20, 17), (17, 19, 23, 18), (21, 19, 17, 20), (20, 3, 22, 21), (22, 23, 19, 21), (3, 18, 23, 22)])
me_cube_005.polygons.foreach_set('use_smooth', [True] * 22)
_uv = me_cube_005.uv_layers.new(name='UVMap')
_uv.uv.foreach_set('vector', [0.3635, 0.5, 0.2616, 0.5, 0.2616, 0.5, 0.3635, 0.5, 0.2616, 0.5, 0.3635, 0.5, 0.3689, 0.5, 0.2562, 0.5, 0.3635, 0.5, 0.3635, 0.5, 0.3689, 0.5, 0.3689, 0.5, 0.3635, 0.5, 0.3635, 0.5, 0.3635, 0.5, 0.3635, 0.5, 0.3635, 0.5, 0.2616, 0.5, 0.2616, 0.5, 0.3635, 0.5, 0.3635, 0.5, 0.3635, 0.5, 0.3635, 0.5, 0.3635, 0.5, 0.3635, 0.5, 0.2616, 0.5, 0.2616, 0.5, 0.3635, 0.5, 0.3635, 0.5, 0.3635, 0.5, 0.3635, 0.5, 0.3635, 0.5, 0.2616, 0.5, 0.2616, 0.5, 0.3635, 0.5, 0.3635, 0.5, 0.2616, 0.5, 0.3635, 0.5, 0.3635, 0.5, 0.2616, 0.5, 0.2616, 0.5, 0.2616, 0.5, 0.2616, 0.5, 0.2616, 0.5, 0.2616, 0.5, 0.3635, 0.5, 0.3635, 0.5, 0.2616, 0.5, 0.2616, 0.5, 0.2616, 0.5, 0.2616, 0.5, 0.2616, 0.5, 0.2616, 0.5, 0.3635, 0.5, 0.3635, 0.5, 0.2616, 0.5, 0.2616, 0.5, 0.2616, 0.5, 0.2616, 0.5, 0.2616, 0.5, 0.3635, 0.5, 0.2616, 0.5, 0.2562, 0.5, 0.3689, 0.5, 0.2616, 0.5, 0.2616, 0.5, 0.2562, 0.5, 0.2562, 0.5, 0.2562, 0.5, 0.2562, 0.5, 0.3689, 0.5, 0.3689, 0.5, 0.2562, 0.5, 0.2562, 0.5, 0.2562, 0.5, 0.2562, 0.5, 0.2562, 0.5, 0.3689, 0.5, 0.3689, 0.5, 0.2562, 0.5, 0.3689, 0.5, 0.3689, 0.5, 0.2562, 0.5, 0.2562, 0.5, 0.3689, 0.5, 0.3689, 0.5, 0.3689, 0.5, 0.3689, 0.5])
me_cube_005.materials.append(mat_wood)
me_cube_005.use_mirror_vertex_groups = False
me_cube_005.update()
me_cube_006 = bpy.data.meshes.new('Cube.006')
me_cube_006.from_pydata([(2.095, -1.963, -1.669), (3.74, -1.963, -1.669), (2.095, 1.7, -1.669), (2.007, -2.051, -1.669), (2.095, -1.963, -1.669), (3.74, -1.963, -1.669), (2.095, 1.7, -1.669), (2.095, -1.963, -1.669), (3.74, -1.963, -1.669), (2.095, 1.7, -1.669), (2.095, -1.963, -2.715), (3.74, -1.963, -2.715), (2.095, 1.7, -2.715), (3.74, 1.7, -2.715), (3.74, 1.7, -1.669), (3.74, 1.7, -1.669), (3.74, 1.7, -1.669), (3.827, 1.787, -1.669), (2.007, 1.787, -1.669), (3.827, 1.787, -2.798), (3.827, -2.051, -1.669), (3.827, -2.051, -2.798), (2.007, -2.051, -2.798), (2.007, 1.787, -2.798)], [], [(0, 1, 5, 4), (1, 0, 3, 20), (0, 2, 18, 3), (2, 0, 4, 6), (4, 5, 8, 7), (6, 4, 7, 9), (7, 8, 11, 10), (9, 7, 10, 12), (11, 13, 12, 10), (14, 9, 12, 13), (8, 14, 13, 11), (15, 6, 9, 14), (5, 15, 14, 8), (16, 2, 6, 15), (1, 16, 15, 5), (2, 16, 17, 18), (16, 1, 20, 17), (17, 19, 23, 18), (21, 19, 17, 20), (20, 3, 22, 21), (22, 23, 19, 21), (3, 18, 23, 22)])
me_cube_006.polygons.foreach_set('use_smooth', [True] * 22)
_uv = me_cube_006.uv_layers.new(name='UVMap')
_uv.uv.foreach_set('vector', [0.3635, 0.5, 0.2616, 0.5, 0.2616, 0.5, 0.3635, 0.5, 0.2616, 0.5, 0.3635, 0.5, 0.3689, 0.5, 0.2562, 0.5, 0.3635, 0.5, 0.3635, 0.5, 0.3689, 0.5, 0.3689, 0.5, 0.3635, 0.5, 0.3635, 0.5, 0.3635, 0.5, 0.3635, 0.5, 0.3635, 0.5, 0.2616, 0.5, 0.2616, 0.5, 0.3635, 0.5, 0.3635, 0.5, 0.3635, 0.5, 0.3635, 0.5, 0.3635, 0.5, 0.3635, 0.5, 0.2616, 0.5, 0.2616, 0.5, 0.3635, 0.5, 0.3635, 0.5, 0.3635, 0.5, 0.3635, 0.5, 0.3635, 0.5, 0.2616, 0.5, 0.2616, 0.5, 0.3635, 0.5, 0.3635, 0.5, 0.2616, 0.5, 0.3635, 0.5, 0.3635, 0.5, 0.2616, 0.5, 0.2616, 0.5, 0.2616, 0.5, 0.2616, 0.5, 0.2616, 0.5, 0.2616, 0.5, 0.3635, 0.5, 0.3635, 0.5, 0.2616, 0.5, 0.2616, 0.5, 0.2616, 0.5, 0.2616, 0.5, 0.2616, 0.5, 0.2616, 0.5, 0.3635, 0.5, 0.3635, 0.5, 0.2616, 0.5, 0.2616, 0.5, 0.2616, 0.5, 0.2616, 0.5, 0.2616, 0.5, 0.3635, 0.5, 0.2616, 0.5, 0.2562, 0.5, 0.3689, 0.5, 0.2616, 0.5, 0.2616, 0.5, 0.2562, 0.5, 0.2562, 0.5, 0.2562, 0.5, 0.2562, 0.5, 0.3689, 0.5, 0.3689, 0.5, 0.2562, 0.5, 0.2562, 0.5, 0.2562, 0.5, 0.2562, 0.5, 0.2562, 0.5, 0.3689, 0.5, 0.3689, 0.5, 0.2562, 0.5, 0.3689, 0.5, 0.3689, 0.5, 0.2562, 0.5, 0.2562, 0.5, 0.3689, 0.5, 0.3689, 0.5, 0.3689, 0.5, 0.3689, 0.5])
me_cube_006.materials.append(mat_wood)
me_cube_006.use_mirror_vertex_groups = False
me_cube_006.update()
me_cube_007 = bpy.data.meshes.new('Cube.007')
me_cube_007.from_pydata([(2.095, -1.963, -0.2987), (3.74, -1.963, -0.2987), (2.095, 1.7, -0.2987), (2.007, -2.051, -0.2987), (2.095, -1.963, -0.2987), (3.74, -1.963, -0.2987), (2.095, 1.7, -0.2987), (2.095, -1.963, -0.2987), (3.74, -1.963, -0.2987), (2.095, 1.7, -0.2987), (2.095, -1.963, -1.478), (3.74, -1.963, -1.478), (2.095, 1.7, -1.478), (3.74, 1.7, -1.478), (3.74, 1.7, -0.2987), (3.74, 1.7, -0.2987), (3.74, 1.7, -0.2987), (3.827, 1.787, -0.2987), (2.007, 1.787, -0.2987), (3.827, 1.787, -1.572), (3.827, -2.051, -0.2987), (3.827, -2.051, -1.572), (2.007, -2.051, -1.572), (2.007, 1.787, -1.572)], [], [(0, 1, 5, 4), (1, 0, 3, 20), (0, 2, 18, 3), (2, 0, 4, 6), (4, 5, 8, 7), (6, 4, 7, 9), (7, 8, 11, 10), (9, 7, 10, 12), (11, 13, 12, 10), (14, 9, 12, 13), (8, 14, 13, 11), (15, 6, 9, 14), (5, 15, 14, 8), (16, 2, 6, 15), (1, 16, 15, 5), (2, 16, 17, 18), (16, 1, 20, 17), (17, 19, 23, 18), (21, 19, 17, 20), (20, 3, 22, 21), (22, 23, 19, 21), (3, 18, 23, 22)])
me_cube_007.polygons.foreach_set('use_smooth', [True] * 22)
_uv = me_cube_007.uv_layers.new(name='UVMap')
_uv.uv.foreach_set('vector', [0.3635, 0.5, 0.2616, 0.5, 0.2616, 0.5, 0.3635, 0.5, 0.2616, 0.5, 0.3635, 0.5, 0.3689, 0.5, 0.2562, 0.5, 0.3635, 0.5, 0.3635, 0.5, 0.3689, 0.5, 0.3689, 0.5, 0.3635, 0.5, 0.3635, 0.5, 0.3635, 0.5, 0.3635, 0.5, 0.3635, 0.5, 0.2616, 0.5, 0.2616, 0.5, 0.3635, 0.5, 0.3635, 0.5, 0.3635, 0.5, 0.3635, 0.5, 0.3635, 0.5, 0.3635, 0.5, 0.2616, 0.5, 0.2616, 0.5, 0.3635, 0.5, 0.3635, 0.5, 0.3635, 0.5, 0.3635, 0.5, 0.3635, 0.5, 0.2616, 0.5, 0.2616, 0.5, 0.3635, 0.5, 0.3635, 0.5, 0.2616, 0.5, 0.3635, 0.5, 0.3635, 0.5, 0.2616, 0.5, 0.2616, 0.5, 0.2616, 0.5, 0.2616, 0.5, 0.2616, 0.5, 0.2616, 0.5, 0.3635, 0.5, 0.3635, 0.5, 0.2616, 0.5, 0.2616, 0.5, 0.2616, 0.5, 0.2616, 0.5, 0.2616, 0.5, 0.2616, 0.5, 0.3635, 0.5, 0.3635, 0.5, 0.2616, 0.5, 0.2616, 0.5, 0.2616, 0.5, 0.2616, 0.5, 0.2616, 0.5, 0.3635, 0.5, 0.2616, 0.5, 0.2562, 0.5, 0.3689, 0.5, 0.2616, 0.5, 0.2616, 0.5, 0.2562, 0.5, 0.2562, 0.5, 0.2562, 0.5, 0.2562, 0.5, 0.3689, 0.5, 0.3689, 0.5, 0.2562, 0.5, 0.2562, 0.5, 0.2562, 0.5, 0.2562, 0.5, 0.2562, 0.5, 0.3689, 0.5, 0.3689, 0.5, 0.2562, 0.5, 0.3689, 0.5, 0.3689, 0.5, 0.2562, 0.5, 0.2562, 0.5, 0.3689, 0.5, 0.3689, 0.5, 0.3689, 0.5, 0.3689, 0.5])
me_cube_007.materials.append(mat_wood)
me_cube_007.use_mirror_vertex_groups = False
me_cube_007.update()
me_cube_008 = bpy.data.meshes.new('Cube.008')
me_cube_008.from_pydata([(3.922, 1.964, -2.012), (3.922, 1.964, -0.1877), (0.0, 1.964, -2.012), (0.0, 1.964, -0.1877), (-3.922, 1.964, -2.012), (-3.922, 1.964, -0.1877)], [], [(3, 2, 0, 1), (3, 5, 4, 2)])
me_cube_008.polygons.foreach_set('use_smooth', [True] * 2)
_uv = me_cube_008.uv_layers.new(name='UVMap')
_uv.uv.foreach_set('vector', [0.375, 0.3751, 0.625, 0.3751, 0.625, 0.5, 0.375, 0.5, 0.375, 0.3751, 0.375, 0.5, 0.625, 0.5, 0.625, 0.3751])
me_cube_008.materials.append(mat_wood)
me_cube_008.use_mirror_vertex_groups = False
me_cube_008.update()
me_cube_009 = bpy.data.meshes.new('Cube.009')
me_cube_009.from_pydata([(-1.908, -2.014, -0.2047), (-1.908, 1.992, -0.2047), (-3.926, -2.014, -0.2047), (-1.908, -2.014, -0.2047), (-1.908, 1.992, -0.2047), (-3.926, -2.014, -0.2047), (-1.908, -2.014, -4.103), (-2.007, -2.014, -0.3037), (-3.828, -2.014, -0.3037), (-2.007, -2.014, -4.005), (-2.007, 1.801, -0.3037), (-3.828, 1.801, -0.3037), (-2.007, 1.801, -4.005), (-3.828, 1.801, -4.005), (-3.828, -2.014, -4.005), (-3.926, -2.014, -4.103), (-3.926, 1.992, -4.103), (-1.908, 1.992, -4.103), (-3.926, 1.992, -0.2047), (-3.926, 1.992, -0.2047)], [], [(0, 3, 4, 1), (2, 0, 1, 19), (2, 5, 3, 0), (3, 6, 17, 4), (7, 3, 5, 8), (9, 6, 3, 7), (8, 11, 10, 7), (7, 10, 12, 9), (11, 13, 12, 10), (9, 12, 13, 14), (14, 13, 11, 8), (14, 15, 6, 9), (8, 5, 15, 14), (15, 16, 17, 6), (18, 16, 15, 5), (4, 17, 16, 18), (1, 4, 18, 19), (19, 18, 5, 2)])
me_cube_009.polygons.foreach_set('use_smooth', [True] * 18)
_uv = me_cube_009.uv_layers.new(name='UVMap')
_uv.uv.foreach_set('vector', [0.375, 0.5, 0.375, 0.5, 0.375, 0.75, 0.375, 0.75, 0.2501, 0.5, 0.375, 0.5, 0.375, 0.75, 0.2501, 0.75, 0.2501, 0.5, 0.2501, 0.5, 0.375, 0.5, 0.375, 0.5, 0.375, 0.5, 0.375, 0.5, 0.375, 0.75, 0.375, 0.75, 0.3689, 0.5, 0.375, 0.5, 0.2501, 0.5, 0.2562, 0.5, 0.3689, 0.5, 0.375, 0.5, 0.375, 0.5, 0.3689, 0.5, 0.2562, 0.5, 0.2562, 0.5, 0.3689, 0.5, 0.3689, 0.5, 0.3689, 0.5, 0.3689, 0.5, 0.3689, 0.5, 0.3689, 0.5, 0.2562, 0.5, 0.2562, 0.5, 0.3689, 0.5, 0.3689, 0.5, 0.3689, 0.5, 0.3689, 0.5, 0.2562, 0.5, 0.2562, 0.5, 0.2562, 0.5, 0.2562, 0.5, 0.2562, 0.5, 0.2562, 0.5, 0.2562, 0.5, 0.2501, 0.5, 0.375, 0.5, 0.3689, 0.5, 0.2562, 0.5, 0.2501, 0.5, 0.2501, 0.5, 0.2562, 0.5, 0.2501, 0.5, 0.2501, 0.75, 0.375, 0.75, 0.375, 0.5, 0.2501, 0.75, 0.2501, 0.75, 0.2501, 0.5, 0.2501, 0.5, 0.375, 0.75, 0.375, 0.75, 0.2501, 0.75, 0.2501, 0.75, 0.375, 0.75, 0.375, 0.75, 0.2501, 0.75, 0.2501, 0.75, 0.2501, 0.75, 0.2501, 0.75, 0.2501, 0.5, 0.2501, 0.5])
me_cube_009.materials.append(mat_wood)
me_cube_009.use_mirror_vertex_groups = False
me_cube_009.update()
me_cube_010 = bpy.data.meshes.new('Cube.010')
me_cube_010.from_pydata([(-2.007, -2.014, -1.543), (-3.828, -2.014, -1.543), (-2.007, 1.801, -1.543), (-2.007, -2.014, -1.666), (-3.828, -2.014, -1.666), (-2.007, 1.801, -1.666), (-3.828, 1.801, -1.666), (-3.828, 1.801, -1.543)], [], [(1, 4, 3, 0), (1, 0, 2, 7), (0, 3, 5, 2), (4, 6, 5, 3), (2, 5, 6, 7), (7, 6, 4, 1)])
me_cube_010.polygons.foreach_set('use_smooth', [True] * 6)
_uv = me_cube_010.uv_layers.new(name='UVMap')
_uv.uv.foreach_set('vector', [0.2562, 0.5, 0.2562, 0.5, 0.3689, 0.5, 0.3689, 0.5, 0.2562, 0.5, 0.3689, 0.5, 0.3689, 0.5, 0.2562, 0.5, 0.3689, 0.5, 0.3689, 0.5, 0.3689, 0.5, 0.3689, 0.5, 0.2562, 0.5, 0.2562, 0.5, 0.3689, 0.5, 0.3689, 0.5, 0.3689, 0.5, 0.3689, 0.5, 0.2562, 0.5, 0.2562, 0.5, 0.2562, 0.5, 0.2562, 0.5, 0.2562, 0.5, 0.2562, 0.5])
me_cube_010.materials.append(mat_wood)
me_cube_010.use_mirror_vertex_groups = False
me_cube_010.update()
me_cube_011 = bpy.data.meshes.new('Cube.011')
me_cube_011.from_pydata([(-2.007, -2.014, -2.805), (-3.828, -2.014, -2.805), (-2.007, 1.801, -2.805), (-2.007, -2.014, -2.928), (-3.828, -2.014, -2.928), (-2.007, 1.801, -2.928), (-3.828, 1.801, -2.928), (-3.828, 1.801, -2.805)], [], [(1, 4, 3, 0), (1, 0, 2, 7), (0, 3, 5, 2), (4, 6, 5, 3), (2, 5, 6, 7), (7, 6, 4, 1)])
me_cube_011.polygons.foreach_set('use_smooth', [True] * 6)
_uv = me_cube_011.uv_layers.new(name='UVMap')
_uv.uv.foreach_set('vector', [0.2562, 0.5, 0.2562, 0.5, 0.3689, 0.5, 0.3689, 0.5, 0.2562, 0.5, 0.3689, 0.5, 0.3689, 0.5, 0.2562, 0.5, 0.3689, 0.5, 0.3689, 0.5, 0.3689, 0.5, 0.3689, 0.5, 0.2562, 0.5, 0.2562, 0.5, 0.3689, 0.5, 0.3689, 0.5, 0.3689, 0.5, 0.3689, 0.5, 0.2562, 0.5, 0.2562, 0.5, 0.2562, 0.5, 0.2562, 0.5, 0.2562, 0.5, 0.2562, 0.5])
me_cube_011.materials.append(mat_wood)
me_cube_011.use_mirror_vertex_groups = False
me_cube_011.update()
me_cube_012 = bpy.data.meshes.new('Cube.012')
me_cube_012.from_pydata([(-2.095, -1.963, -2.926), (-3.74, -1.963, -2.926), (-2.095, 1.7, -2.926), (-2.007, -2.051, -2.926), (-2.095, -1.963, -2.926), (-3.74, -1.963, -2.926), (-2.095, 1.7, -2.926), (-2.095, -1.963, -2.926), (-3.74, -1.963, -2.926), (-2.095, 1.7, -2.926), (-2.095, -1.963, -3.923), (-3.74, -1.963, -3.923), (-2.095, 1.7, -3.923), (-3.74, 1.7, -3.923), (-3.74, 1.7, -2.926), (-3.74, 1.7, -2.926), (-3.74, 1.7, -2.926), (-3.827, 1.787, -2.926), (-2.007, 1.787, -2.926), (-3.827, 1.787, -4.003), (-3.827, -2.051, -2.926), (-3.827, -2.051, -4.003), (-2.007, -2.051, -4.003), (-2.007, 1.787, -4.003)], [], [(0, 4, 5, 1), (1, 20, 3, 0), (0, 3, 18, 2), (2, 6, 4, 0), (4, 7, 8, 5), (6, 9, 7, 4), (7, 10, 11, 8), (9, 12, 10, 7), (11, 10, 12, 13), (14, 13, 12, 9), (8, 11, 13, 14), (15, 14, 9, 6), (5, 8, 14, 15), (16, 15, 6, 2), (1, 5, 15, 16), (2, 18, 17, 16), (16, 17, 20, 1), (17, 18, 23, 19), (21, 20, 17, 19), (20, 21, 22, 3), (22, 21, 19, 23), (3, 22, 23, 18)])
me_cube_012.polygons.foreach_set('use_smooth', [True] * 22)
_uv = me_cube_012.uv_layers.new(name='UVMap')
_uv.uv.foreach_set('vector', [0.3635, 0.5, 0.3635, 0.5, 0.2616, 0.5, 0.2616, 0.5, 0.2616, 0.5, 0.2562, 0.5, 0.3689, 0.5, 0.3635, 0.5, 0.3635, 0.5, 0.3689, 0.5, 0.3689, 0.5, 0.3635, 0.5, 0.3635, 0.5, 0.3635, 0.5, 0.3635, 0.5, 0.3635, 0.5, 0.3635, 0.5, 0.3635, 0.5, 0.2616, 0.5, 0.2616, 0.5, 0.3635, 0.5, 0.3635, 0.5, 0.3635, 0.5, 0.3635, 0.5, 0.3635, 0.5, 0.3635, 0.5, 0.2616, 0.5, 0.2616, 0.5, 0.3635, 0.5, 0.3635, 0.5, 0.3635, 0.5, 0.3635, 0.5, 0.2616, 0.5, 0.3635, 0.5, 0.3635, 0.5, 0.2616, 0.5, 0.2616, 0.5, 0.2616, 0.5, 0.3635, 0.5, 0.3635, 0.5, 0.2616, 0.5, 0.2616, 0.5, 0.2616, 0.5, 0.2616, 0.5, 0.2616, 0.5, 0.2616, 0.5, 0.3635, 0.5, 0.3635, 0.5, 0.2616, 0.5, 0.2616, 0.5, 0.2616, 0.5, 0.2616, 0.5, 0.2616, 0.5, 0.2616, 0.5, 0.3635, 0.5, 0.3635, 0.5, 0.2616, 0.5, 0.2616, 0.5, 0.2616, 0.5, 0.2616, 0.5, 0.3635, 0.5, 0.3689, 0.5, 0.2562, 0.5, 0.2616, 0.5, 0.2616, 0.5, 0.2562, 0.5, 0.2562, 0.5, 0.2616, 0.5, 0.2562, 0.5, 0.3689, 0.5, 0.3689, 0.5, 0.2562, 0.5, 0.2562, 0.5, 0.2562, 0.5, 0.2562, 0.5, 0.2562, 0.5, 0.2562, 0.5, 0.2562, 0.5, 0.3689, 0.5, 0.3689, 0.5, 0.3689, 0.5, 0.2562, 0.5, 0.2562, 0.5, 0.3689, 0.5, 0.3689, 0.5, 0.3689, 0.5, 0.3689, 0.5, 0.3689, 0.5])
me_cube_012.materials.append(mat_wood)
me_cube_012.use_mirror_vertex_groups = False
me_cube_012.update()
me_cube_013 = bpy.data.meshes.new('Cube.013')
me_cube_013.from_pydata([(-2.095, -1.963, -1.669), (-3.74, -1.963, -1.669), (-2.095, 1.7, -1.669), (-2.007, -2.051, -1.669), (-2.095, -1.963, -1.669), (-3.74, -1.963, -1.669), (-2.095, 1.7, -1.669), (-2.095, -1.963, -1.669), (-3.74, -1.963, -1.669), (-2.095, 1.7, -1.669), (-2.095, -1.963, -2.715), (-3.74, -1.963, -2.715), (-2.095, 1.7, -2.715), (-3.74, 1.7, -2.715), (-3.74, 1.7, -1.669), (-3.74, 1.7, -1.669), (-3.74, 1.7, -1.669), (-3.827, 1.787, -1.669), (-2.007, 1.787, -1.669), (-3.827, 1.787, -2.798), (-3.827, -2.051, -1.669), (-3.827, -2.051, -2.798), (-2.007, -2.051, -2.798), (-2.007, 1.787, -2.798)], [], [(0, 4, 5, 1), (1, 20, 3, 0), (0, 3, 18, 2), (2, 6, 4, 0), (4, 7, 8, 5), (6, 9, 7, 4), (7, 10, 11, 8), (9, 12, 10, 7), (11, 10, 12, 13), (14, 13, 12, 9), (8, 11, 13, 14), (15, 14, 9, 6), (5, 8, 14, 15), (16, 15, 6, 2), (1, 5, 15, 16), (2, 18, 17, 16), (16, 17, 20, 1), (17, 18, 23, 19), (21, 20, 17, 19), (20, 21, 22, 3), (22, 21, 19, 23), (3, 22, 23, 18)])
me_cube_013.polygons.foreach_set('use_smooth', [True] * 22)
_uv = me_cube_013.uv_layers.new(name='UVMap')
_uv.uv.foreach_set('vector', [0.3635, 0.5, 0.3635, 0.5, 0.2616, 0.5, 0.2616, 0.5, 0.2616, 0.5, 0.2562, 0.5, 0.3689, 0.5, 0.3635, 0.5, 0.3635, 0.5, 0.3689, 0.5, 0.3689, 0.5, 0.3635, 0.5, 0.3635, 0.5, 0.3635, 0.5, 0.3635, 0.5, 0.3635, 0.5, 0.3635, 0.5, 0.3635, 0.5, 0.2616, 0.5, 0.2616, 0.5, 0.3635, 0.5, 0.3635, 0.5, 0.3635, 0.5, 0.3635, 0.5, 0.3635, 0.5, 0.3635, 0.5, 0.2616, 0.5, 0.2616, 0.5, 0.3635, 0.5, 0.3635, 0.5, 0.3635, 0.5, 0.3635, 0.5, 0.2616, 0.5, 0.3635, 0.5, 0.3635, 0.5, 0.2616, 0.5, 0.2616, 0.5, 0.2616, 0.5, 0.3635, 0.5, 0.3635, 0.5, 0.2616, 0.5, 0.2616, 0.5, 0.2616, 0.5, 0.2616, 0.5, 0.2616, 0.5, 0.2616, 0.5, 0.3635, 0.5, 0.3635, 0.5, 0.2616, 0.5, 0.2616, 0.5, 0.2616, 0.5, 0.2616, 0.5, 0.2616, 0.5, 0.2616, 0.5, 0.3635, 0.5, 0.3635, 0.5, 0.2616, 0.5, 0.2616, 0.5, 0.2616, 0.5, 0.2616, 0.5, 0.3635, 0.5, 0.3689, 0.5, 0.2562, 0.5, 0.2616, 0.5, 0.2616, 0.5, 0.2562, 0.5, 0.2562, 0.5, 0.2616, 0.5, 0.2562, 0.5, 0.3689, 0.5, 0.3689, 0.5, 0.2562, 0.5, 0.2562, 0.5, 0.2562, 0.5, 0.2562, 0.5, 0.2562, 0.5, 0.2562, 0.5, 0.2562, 0.5, 0.3689, 0.5, 0.3689, 0.5, 0.3689, 0.5, 0.2562, 0.5, 0.2562, 0.5, 0.3689, 0.5, 0.3689, 0.5, 0.3689, 0.5, 0.3689, 0.5, 0.3689, 0.5])
me_cube_013.materials.append(mat_wood)
me_cube_013.use_mirror_vertex_groups = False
me_cube_013.update()
me_cube_014 = bpy.data.meshes.new('Cube.014')
me_cube_014.from_pydata([(-2.095, -1.963, -1.669), (-3.74, -1.963, -1.669), (-2.095, 1.7, -1.669), (-2.007, -2.051, -1.669), (-2.095, -1.963, -1.669), (-3.74, -1.963, -1.669), (-2.095, 1.7, -1.669), (-2.095, -1.963, -1.669), (-3.74, -1.963, -1.669), (-2.095, 1.7, -1.669), (-2.095, -1.963, -2.715), (-3.74, -1.963, -2.715), (-2.095, 1.7, -2.715), (-3.74, 1.7, -2.715), (-3.74, 1.7, -1.669), (-3.74, 1.7, -1.669), (-3.74, 1.7, -1.669), (-3.827, 1.787, -1.669), (-2.007, 1.787, -1.669), (-3.827, 1.787, -2.798), (-3.827, -2.051, -1.669), (-3.827, -2.051, -2.798), (-2.007, -2.051, -2.798), (-2.007, 1.787, -2.798)], [], [(0, 4, 5, 1), (1, 20, 3, 0), (0, 3, 18, 2), (2, 6, 4, 0), (4, 7, 8, 5), (6, 9, 7, 4), (7, 10, 11, 8), (9, 12, 10, 7), (11, 10, 12, 13), (14, 13, 12, 9), (8, 11, 13, 14), (15, 14, 9, 6), (5, 8, 14, 15), (16, 15, 6, 2), (1, 5, 15, 16), (2, 18, 17, 16), (16, 17, 20, 1), (17, 18, 23, 19), (21, 20, 17, 19), (20, 21, 22, 3), (22, 21, 19, 23), (3, 22, 23, 18)])
me_cube_014.polygons.foreach_set('use_smooth', [True] * 22)
_uv = me_cube_014.uv_layers.new(name='UVMap')
_uv.uv.foreach_set('vector', [0.3635, 0.5, 0.3635, 0.5, 0.2616, 0.5, 0.2616, 0.5, 0.2616, 0.5, 0.2562, 0.5, 0.3689, 0.5, 0.3635, 0.5, 0.3635, 0.5, 0.3689, 0.5, 0.3689, 0.5, 0.3635, 0.5, 0.3635, 0.5, 0.3635, 0.5, 0.3635, 0.5, 0.3635, 0.5, 0.3635, 0.5, 0.3635, 0.5, 0.2616, 0.5, 0.2616, 0.5, 0.3635, 0.5, 0.3635, 0.5, 0.3635, 0.5, 0.3635, 0.5, 0.3635, 0.5, 0.3635, 0.5, 0.2616, 0.5, 0.2616, 0.5, 0.3635, 0.5, 0.3635, 0.5, 0.3635, 0.5, 0.3635, 0.5, 0.2616, 0.5, 0.3635, 0.5, 0.3635, 0.5, 0.2616, 0.5, 0.2616, 0.5, 0.2616, 0.5, 0.3635, 0.5, 0.3635, 0.5, 0.2616, 0.5, 0.2616, 0.5, 0.2616, 0.5, 0.2616, 0.5, 0.2616, 0.5, 0.2616, 0.5, 0.3635, 0.5, 0.3635, 0.5, 0.2616, 0.5, 0.2616, 0.5, 0.2616, 0.5, 0.2616, 0.5, 0.2616, 0.5, 0.2616, 0.5, 0.3635, 0.5, 0.3635, 0.5, 0.2616, 0.5, 0.2616, 0.5, 0.2616, 0.5, 0.2616, 0.5, 0.3635, 0.5, 0.3689, 0.5, 0.2562, 0.5, 0.2616, 0.5, 0.2616, 0.5, 0.2562, 0.5, 0.2562, 0.5, 0.2616, 0.5, 0.2562, 0.5, 0.3689, 0.5, 0.3689, 0.5, 0.2562, 0.5, 0.2562, 0.5, 0.2562, 0.5, 0.2562, 0.5, 0.2562, 0.5, 0.2562, 0.5, 0.2562, 0.5, 0.3689, 0.5, 0.3689, 0.5, 0.3689, 0.5, 0.2562, 0.5, 0.2562, 0.5, 0.3689, 0.5, 0.3689, 0.5, 0.3689, 0.5, 0.3689, 0.5, 0.3689, 0.5])
me_cube_014.materials.append(mat_wood)
me_cube_014.use_mirror_vertex_groups = False
me_cube_014.update()
me_cube_015 = bpy.data.meshes.new('Cube.015')
me_cube_015.from_pydata([(-2.095, -1.963, -0.2987), (-3.74, -1.963, -0.2987), (-2.095, 1.7, -0.2987), (-2.007, -2.051, -0.2987), (-2.095, -1.963, -0.2987), (-3.74, -1.963, -0.2987), (-2.095, 1.7, -0.2987), (-2.095, -1.963, -0.2987), (-3.74, -1.963, -0.2987), (-2.095, 1.7, -0.2987), (-2.095, -1.963, -1.478), (-3.74, -1.963, -1.478), (-2.095, 1.7, -1.478), (-3.74, 1.7, -1.478), (-3.74, 1.7, -0.2987), (-3.74, 1.7, -0.2987), (-3.74, 1.7, -0.2987), (-3.827, 1.787, -0.2987), (-2.007, 1.787, -0.2987), (-3.827, 1.787, -1.572), (-3.827, -2.051, -0.2987), (-3.827, -2.051, -1.572), (-2.007, -2.051, -1.572), (-2.007, 1.787, -1.572)], [], [(0, 4, 5, 1), (1, 20, 3, 0), (0, 3, 18, 2), (2, 6, 4, 0), (4, 7, 8, 5), (6, 9, 7, 4), (7, 10, 11, 8), (9, 12, 10, 7), (11, 10, 12, 13), (14, 13, 12, 9), (8, 11, 13, 14), (15, 14, 9, 6), (5, 8, 14, 15), (16, 15, 6, 2), (1, 5, 15, 16), (2, 18, 17, 16), (16, 17, 20, 1), (17, 18, 23, 19), (21, 20, 17, 19), (20, 21, 22, 3), (22, 21, 19, 23), (3, 22, 23, 18)])
me_cube_015.polygons.foreach_set('use_smooth', [True] * 22)
_uv = me_cube_015.uv_layers.new(name='UVMap')
_uv.uv.foreach_set('vector', [0.3635, 0.5, 0.3635, 0.5, 0.2616, 0.5, 0.2616, 0.5, 0.2616, 0.5, 0.2562, 0.5, 0.3689, 0.5, 0.3635, 0.5, 0.3635, 0.5, 0.3689, 0.5, 0.3689, 0.5, 0.3635, 0.5, 0.3635, 0.5, 0.3635, 0.5, 0.3635, 0.5, 0.3635, 0.5, 0.3635, 0.5, 0.3635, 0.5, 0.2616, 0.5, 0.2616, 0.5, 0.3635, 0.5, 0.3635, 0.5, 0.3635, 0.5, 0.3635, 0.5, 0.3635, 0.5, 0.3635, 0.5, 0.2616, 0.5, 0.2616, 0.5, 0.3635, 0.5, 0.3635, 0.5, 0.3635, 0.5, 0.3635, 0.5, 0.2616, 0.5, 0.3635, 0.5, 0.3635, 0.5, 0.2616, 0.5, 0.2616, 0.5, 0.2616, 0.5, 0.3635, 0.5, 0.3635, 0.5, 0.2616, 0.5, 0.2616, 0.5, 0.2616, 0.5, 0.2616, 0.5, 0.2616, 0.5, 0.2616, 0.5, 0.3635, 0.5, 0.3635, 0.5, 0.2616, 0.5, 0.2616, 0.5, 0.2616, 0.5, 0.2616, 0.5, 0.2616, 0.5, 0.2616, 0.5, 0.3635, 0.5, 0.3635, 0.5, 0.2616, 0.5, 0.2616, 0.5, 0.2616, 0.5, 0.2616, 0.5, 0.3635, 0.5, 0.3689, 0.5, 0.2562, 0.5, 0.2616, 0.5, 0.2616, 0.5, 0.2562, 0.5, 0.2562, 0.5, 0.2616, 0.5, 0.2562, 0.5, 0.3689, 0.5, 0.3689, 0.5, 0.2562, 0.5, 0.2562, 0.5, 0.2562, 0.5, 0.2562, 0.5, 0.2562, 0.5, 0.2562, 0.5, 0.2562, 0.5, 0.3689, 0.5, 0.3689, 0.5, 0.3689, 0.5, 0.2562, 0.5, 0.2562, 0.5, 0.3689, 0.5, 0.3689, 0.5, 0.3689, 0.5, 0.3689, 0.5, 0.3689, 0.5])
me_cube_015.materials.append(mat_wood)
me_cube_015.use_mirror_vertex_groups = False
me_cube_015.update()

# ---- objects
ob_cube = bpy.data.objects.new('Cube', me_cube)
ob_cylinder = bpy.data.objects.new('Cylinder', me_cylinder)
ob_cube_001 = bpy.data.objects.new('Cube.001', me_cube_001)
ob_cube_002 = bpy.data.objects.new('Cube.002', me_cube_002)
ob_cube_003 = bpy.data.objects.new('Cube.003', me_cube_003)
ob_cube_004 = bpy.data.objects.new('Cube.004', me_cube_004)
ob_cube_005 = bpy.data.objects.new('Cube.005', me_cube_005)
ob_cube_006 = bpy.data.objects.new('Cube.006', me_cube_006)
ob_cube_007 = bpy.data.objects.new('Cube.007', me_cube_007)
ob_cube_008 = bpy.data.objects.new('Cube.008', me_cube_008)
ob_cube_009 = bpy.data.objects.new('Cube.009', me_cube_009)
ob_cube_010 = bpy.data.objects.new('Cube.010', me_cube_010)
ob_cube_011 = bpy.data.objects.new('Cube.011', me_cube_011)
ob_cube_012 = bpy.data.objects.new('Cube.012', me_cube_012)
ob_cube_013 = bpy.data.objects.new('Cube.013', me_cube_013)
ob_cube_014 = bpy.data.objects.new('Cube.014', me_cube_014)
ob_cube_015 = bpy.data.objects.new('Cube.015', me_cube_015)
ob_camera = bpy.data.objects.new('Camera', cam_camera)

# ---- transforms, parenting, visibility, modifiers, constraints
ob_cube.location = (1.0, 0.0, 1.0)
ob_cube.lock_rotations_4d = False
ob_cube.empty_display_type = 'ARROWS'
ob_cube.lineart.crease_threshold = 0.0
_m = ob_cube.modifiers.new('Bevel', 'BEVEL')
_m.width = 0.01
_m.width_pct = 0.01
_m.segments = 5
ob_cylinder.location = (1.0, 0.0, 1.0)
_m = ob_cylinder.modifiers.new('Mirror', 'MIRROR')
ob_cube_001.location = (1.0, 0.0, 1.0)
ob_cube_001.lock_rotations_4d = False
ob_cube_001.empty_display_type = 'ARROWS'
ob_cube_001.lineart.crease_threshold = 0.0
_m = ob_cube_001.modifiers.new('Bevel', 'BEVEL')
_m.width = 0.01
_m.width_pct = 0.01
_m.segments = 5
ob_cube_002.location = (1.0, 0.0, 1.0)
ob_cube_002.lock_rotations_4d = False
ob_cube_002.empty_display_type = 'ARROWS'
ob_cube_002.lineart.crease_threshold = 0.0
_m = ob_cube_002.modifiers.new('Bevel', 'BEVEL')
_m.width = 0.01
_m.width_pct = 0.01
_m.segments = 5
ob_cube_003.location = (1.0, 0.0, 1.0)
ob_cube_003.lock_rotations_4d = False
ob_cube_003.empty_display_type = 'ARROWS'
ob_cube_003.lineart.crease_threshold = 0.0
_m = ob_cube_003.modifiers.new('Bevel', 'BEVEL')
_m.width = 0.01
_m.width_pct = 0.01
_m.segments = 5
ob_cube_004.location = (1.0, 0.0, 1.0)
ob_cube_004.lock_rotations_4d = False
ob_cube_004.empty_display_type = 'ARROWS'
ob_cube_004.lineart.crease_threshold = 0.0
_m = ob_cube_004.modifiers.new('Bevel', 'BEVEL')
_m.width = 0.01
_m.width_pct = 0.01
_m.segments = 5
ob_cube_005.location = (1.0, 0.0, 1.0)
ob_cube_005.lock_rotations_4d = False
ob_cube_005.empty_display_type = 'ARROWS'
ob_cube_005.lineart.crease_threshold = 0.0
_m = ob_cube_005.modifiers.new('Bevel', 'BEVEL')
_m.width = 0.01
_m.width_pct = 0.01
_m.segments = 5
ob_cube_006.location = (1.0, 0.0, 1.0)
ob_cube_006.lock_rotations_4d = False
ob_cube_006.empty_display_type = 'ARROWS'
ob_cube_006.lineart.crease_threshold = 0.0
_m = ob_cube_006.modifiers.new('Bevel', 'BEVEL')
_m.width = 0.01
_m.width_pct = 0.01
_m.segments = 5
ob_cube_007.location = (1.0, 0.0, 1.0)
ob_cube_007.lock_rotations_4d = False
ob_cube_007.empty_display_type = 'ARROWS'
ob_cube_007.lineart.crease_threshold = 0.0
_m = ob_cube_007.modifiers.new('Bevel', 'BEVEL')
_m.width = 0.01
_m.width_pct = 0.01
_m.segments = 5
ob_cube_008.location = (1.0, 0.0, 1.0)
ob_cube_008.lock_rotations_4d = False
ob_cube_008.empty_display_type = 'ARROWS'
ob_cube_008.lineart.crease_threshold = 0.0
_m = ob_cube_008.modifiers.new('Bevel', 'BEVEL')
_m.width = 0.01
_m.width_pct = 0.01
_m.segments = 5
ob_cube_009.location = (1.0, 0.0, 1.0)
ob_cube_009.lock_rotations_4d = False
ob_cube_009.empty_display_type = 'ARROWS'
ob_cube_009.lineart.crease_threshold = 0.0
_m = ob_cube_009.modifiers.new('Bevel', 'BEVEL')
_m.width = 0.01
_m.width_pct = 0.01
_m.segments = 5
ob_cube_010.location = (1.0, 0.0, 1.0)
ob_cube_010.lock_rotations_4d = False
ob_cube_010.empty_display_type = 'ARROWS'
ob_cube_010.lineart.crease_threshold = 0.0
_m = ob_cube_010.modifiers.new('Bevel', 'BEVEL')
_m.width = 0.01
_m.width_pct = 0.01
_m.segments = 5
ob_cube_011.location = (1.0, 0.0, 1.0)
ob_cube_011.lock_rotations_4d = False
ob_cube_011.empty_display_type = 'ARROWS'
ob_cube_011.lineart.crease_threshold = 0.0
_m = ob_cube_011.modifiers.new('Bevel', 'BEVEL')
_m.width = 0.01
_m.width_pct = 0.01
_m.segments = 5
ob_cube_012.location = (1.0, 0.0, 1.0)
ob_cube_012.lock_rotations_4d = False
ob_cube_012.empty_display_type = 'ARROWS'
ob_cube_012.lineart.crease_threshold = 0.0
_m = ob_cube_012.modifiers.new('Bevel', 'BEVEL')
_m.width = 0.01
_m.width_pct = 0.01
_m.segments = 5
ob_cube_013.location = (1.0, 0.0, 1.0)
ob_cube_013.lock_rotations_4d = False
ob_cube_013.empty_display_type = 'ARROWS'
ob_cube_013.lineart.crease_threshold = 0.0
_m = ob_cube_013.modifiers.new('Bevel', 'BEVEL')
_m.width = 0.01
_m.width_pct = 0.01
_m.segments = 5
ob_cube_014.location = (1.0, 0.0, 1.0)
ob_cube_014.lock_rotations_4d = False
ob_cube_014.empty_display_type = 'ARROWS'
ob_cube_014.lineart.crease_threshold = 0.0
_m = ob_cube_014.modifiers.new('Bevel', 'BEVEL')
_m.width = 0.01
_m.width_pct = 0.01
_m.segments = 5
ob_cube_015.location = (1.0, 0.0, 1.0)
ob_cube_015.lock_rotations_4d = False
ob_cube_015.empty_display_type = 'ARROWS'
ob_cube_015.lineart.crease_threshold = 0.0
_m = ob_cube_015.modifiers.new('Bevel', 'BEVEL')
_m.width = 0.01
_m.width_pct = 0.01
_m.segments = 5
ob_camera.location = (-3.499, -32.62, 2.64)
ob_camera.rotation_euler = (1.571, -0.0, -6.528)
ob_camera.scale = (1.0, 1.0, 1.0)

# ---- collection membership
col_collection.objects.link(ob_cube)
col_collection.objects.link(ob_cylinder)
col_collection.objects.link(ob_cube_001)
col_collection.objects.link(ob_cube_002)
col_collection.objects.link(ob_cube_003)
col_collection.objects.link(ob_cube_004)
col_collection.objects.link(ob_cube_005)
col_collection.objects.link(ob_cube_006)
col_collection.objects.link(ob_cube_007)
col_collection.objects.link(ob_cube_008)
col_collection.objects.link(ob_cube_009)
col_collection.objects.link(ob_cube_010)
col_collection.objects.link(ob_cube_011)
col_collection.objects.link(ob_cube_012)
col_collection.objects.link(ob_cube_013)
col_collection.objects.link(ob_cube_014)
col_collection.objects.link(ob_cube_015)
col_collection.objects.link(ob_camera)

# ---- scene / render settings (as saved in the file)
scene.camera = ob_camera
scene.frame_start = 1; scene.frame_end = 250; scene.frame_set(224)
scene.render.engine = 'BLENDER_EEVEE_NEXT'
scene.render.film_transparent = True
bpy.context.view_layer.update()

# ---- added for rendering (the .blend has no usable light): sun
light_auto_sun = bpy.data.lights.new('AutoSun', 'SUN')
light_auto_sun.energy = 3.0
light_auto_sun.angle = 0.0523599
ob_auto_sun = bpy.data.objects.new('AutoSun', light_auto_sun)
scene.collection.objects.link(ob_auto_sun)
ob_auto_sun.rotation_euler = (0.872665, 0.174533, 0.523599)
bpy.context.view_layer.update()
